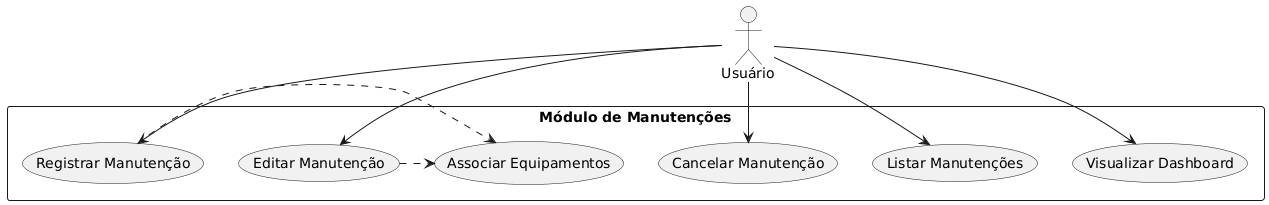

The diagram above was rendered by PlantUML. Its source (embedded in the PNG):
@startuml
actor "Usuário" as Usuario

rectangle "Módulo de Manutenções" {
  usecase "Registrar Manutenção"   as UC_RegistrarManut
  usecase "Editar Manutenção"      as UC_EditarManut
  usecase "Cancelar Manutenção"    as UC_CancelarManut
  usecase "Listar Manutenções"     as UC_ListarManut
  usecase "Visualizar Dashboard"   as UC_Dashboard
  usecase "Associar Equipamentos"  as UC_AssociarEquips
}

Usuario --> UC_ListarManut
Usuario --> UC_RegistrarManut
Usuario --> UC_EditarManut
Usuario --> UC_CancelarManut
Usuario --> UC_Dashboard
UC_RegistrarManut .> UC_AssociarEquips
UC_EditarManut    .> UC_AssociarEquips
@enduml